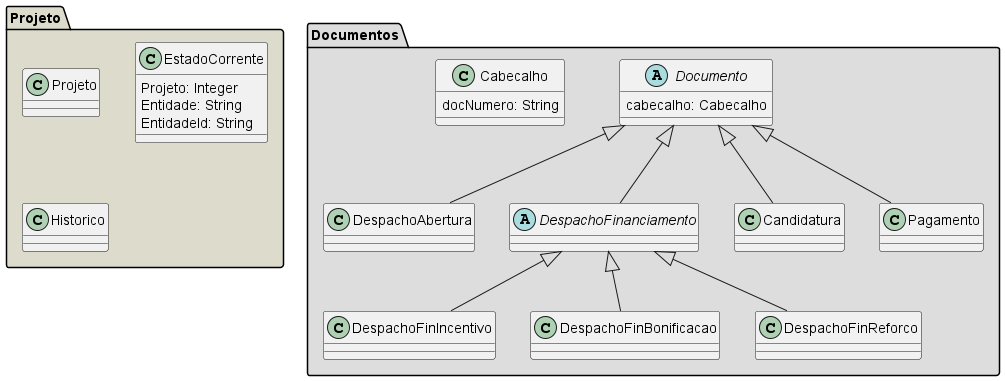

The diagram above was rendered by PlantUML. Its source (embedded in the PNG):
@startuml
package "Documentos" #DDDDDD {

abstract Documento {
    cabecalho: Cabecalho

}

class DespachoAbertura

abstract class DespachoFinanciamento

class DespachoFinIncentivo

class DespachoFinBonificacao

class DespachoFinReforco

class Candidatura

class Pagamento

class Cabecalho {
    docNumero: String
}

}

package "Projeto" #DDDCCC {

class Projeto
class EstadoCorrente
class Historico

}


class EstadoCorrente {

    Projeto: Integer
    Entidade: String
    EntidadeId: String
}

Documento <|-- DespachoAbertura
Documento <|-- DespachoFinanciamento
Documento <|-- Candidatura
Documento <|-- Pagamento
DespachoFinanciamento <|-- DespachoFinBonificacao
DespachoFinanciamento <|-- DespachoFinIncentivo
DespachoFinanciamento <|-- DespachoFinReforco
@enduml